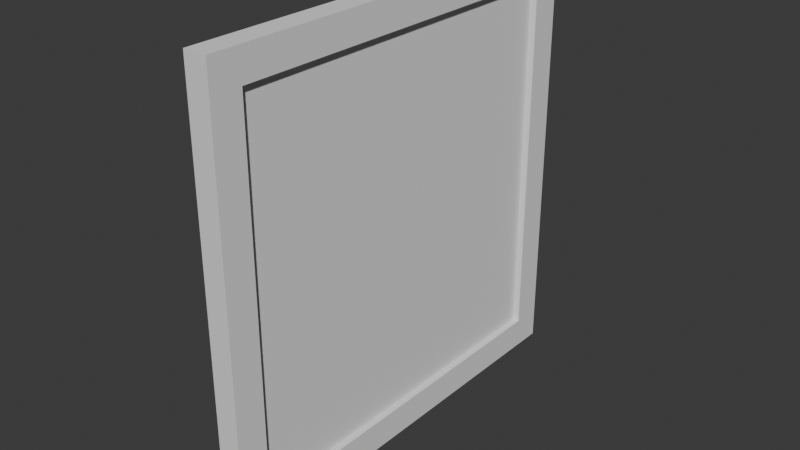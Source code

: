 # Source: blend.blend  (saved by Blender 4.0.36; exported with 4.5.12 LTS)
import bpy
from mathutils import Matrix  # noqa: F401  (used for matrix-valued properties, if any)

bpy.ops.wm.read_factory_settings(use_empty=True)
scene = bpy.context.scene
scene.name = 'Scene'

# ---- collections
col_collection = bpy.data.collections.new('Collection'); scene.collection.children.link(col_collection)

# ---- world
world_world = bpy.data.worlds.new('World'); scene.world = world_world
world_world.use_nodes = True; world_world.node_tree.nodes.clear()
_N = world_world.node_tree.nodes; _L = world_world.node_tree.links
n0 = _N.new('ShaderNodeOutputWorld'); n0.name = 'World Output'; n0.location = (300, 300)
n1 = _N.new('ShaderNodeBackground'); n1.name = 'Background'; n1.location = (10, 300)
n1.inputs[0].default_value = (0.05088, 0.05088, 0.05088, 1.0)
_L.new(n1.outputs[0], n0.inputs[0])
n0.is_active_output = True
world_world.color = (0.05088, 0.05088, 0.05088)
world_world.use_sun_shadow = False
world_world.sun_shadow_jitter_overblur = 0.0

# ---- meshes
me_cube_003 = bpy.data.meshes.new('Cube.003')
me_cube_003.from_pydata([(-1.0, -1.0, -1.0), (-1.0, -1.0, 1.0), (-1.0, 1.0, -1.0), (-1.0, 1.0, 1.0), (1.0, -1.0, -1.0), (1.0, -1.0, 1.0), (1.0, 1.0, -1.0), (1.0, 1.0, 1.0), (1.0, 0.8593, -0.8593), (1.0, 0.8593, 0.8593), (1.0, -0.8593, 0.8593), (1.0, -0.8593, -0.8593), (0.4267, 0.8593, 0.8593), (0.4267, 0.8593, -0.8593), (0.4267, -0.8593, -0.8593), (0.4267, -0.8593, 0.8593)], [], [(0, 1, 3, 2), (2, 3, 7, 6), (10, 11, 14, 15), (4, 5, 1, 0), (2, 6, 4, 0), (7, 3, 1, 5), (6, 7, 9, 8), (7, 5, 10, 9), (5, 4, 11, 10), (4, 6, 8, 11), (13, 12, 15, 14), (11, 8, 13, 14), (9, 10, 15, 12), (8, 9, 12, 13)])
_uv = me_cube_003.uv_layers.new(name='UVMap')
_uv.uv.foreach_set('vector', [0.375, 0.0, 0.625, 0.0, 0.625, 0.25, 0.375, 0.25, 0.375, 0.25, 0.625, 0.25, 0.625, 0.5, 0.375, 0.5, 0.6074, 0.7324, 0.3926, 0.7324, 0.3926, 0.7324, 0.6074, 0.7324, 0.375, 0.75, 0.625, 0.75, 0.625, 1.0, 0.375, 1.0, 0.125, 0.5, 0.375, 0.5, 0.375, 0.75, 0.125, 0.75, 0.625, 0.5, 0.875, 0.5, 0.875, 0.75, 0.625, 0.75, 0.375, 0.5, 0.625, 0.5, 0.6074, 0.5176, 0.3926, 0.5176, 0.625, 0.5, 0.625, 0.75, 0.6074, 0.7324, 0.6074, 0.5176, 0.625, 0.75, 0.375, 0.75, 0.3926, 0.7324, 0.6074, 0.7324, 0.375, 0.75, 0.375, 0.5, 0.3926, 0.5176, 0.3926, 0.7324, 0.3926, 0.5176, 0.6074, 0.5176, 0.6074, 0.7324, 0.3926, 0.7324, 0.3926, 0.7324, 0.3926, 0.5176, 0.3926, 0.5176, 0.3926, 0.7324, 0.6074, 0.5176, 0.6074, 0.7324, 0.6074, 0.7324, 0.6074, 0.5176, 0.3926, 0.5176, 0.6074, 0.5176, 0.6074, 0.5176, 0.3926, 0.5176])
me_cube_003.update()

# ---- objects
ob_cube = bpy.data.objects.new('Cube', me_cube_003)

# ---- transforms, parenting, visibility, modifiers, constraints
ob_cube.location = (0.0, 0.0, 0.0)
ob_cube.scale = (0.05329, 1.0, 1.0)

# ---- collection membership
col_collection.objects.link(ob_cube)

# ---- scene / render settings (as saved in the file)
scene.frame_start = 1; scene.frame_end = 250; scene.frame_set(1)
scene.render.engine = 'BLENDER_EEVEE_NEXT'
scene.cycles.sampling_pattern = 'TABULATED_SOBOL'
bpy.context.view_layer.update()

# ---- added for rendering (the .blend has no active camera and no usable light): camera, sun
cam_auto = bpy.data.cameras.new('AutoCamera')
cam_auto.lens = 50.0
cam_auto.sensor_width = 36.0
cam_auto.clip_end = 1000.0
ob_auto_camera = bpy.data.objects.new('AutoCamera', cam_auto)
scene.collection.objects.link(ob_auto_camera)
ob_auto_camera.location = (2.61879, -3.14255, 2.09503)
ob_auto_camera.rotation_euler = (1.09748, -7.21219e-08, 0.694738)
scene.camera = ob_auto_camera
light_auto_sun = bpy.data.lights.new('AutoSun', 'SUN')
light_auto_sun.energy = 3.0
light_auto_sun.angle = 0.0523599
ob_auto_sun = bpy.data.objects.new('AutoSun', light_auto_sun)
scene.collection.objects.link(ob_auto_sun)
ob_auto_sun.rotation_euler = (0.872665, 0.174533, 0.523599)
bpy.context.view_layer.update()
